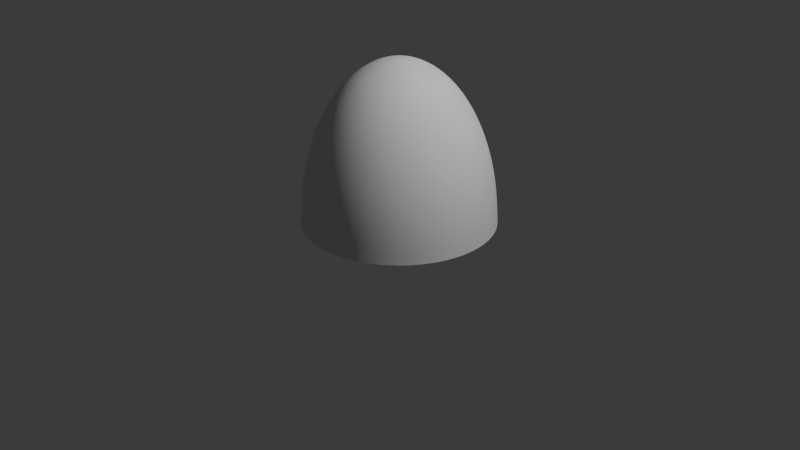 # Source: bulletHead.blend  (saved by Blender 4.5.91; exported with 4.5.12 LTS)
import bpy
from mathutils import Matrix  # noqa: F401  (used for matrix-valued properties, if any)

bpy.ops.wm.read_factory_settings(use_empty=True)
scene = bpy.context.scene
scene.name = 'Scene'

# ---- collections
col_collection = bpy.data.collections.new('Collection'); scene.collection.children.link(col_collection)

# ---- node groups
ng_smooth_by_angle = bpy.data.node_groups.new('Smooth by Angle', 'GeometryNodeTree')
_s = ng_smooth_by_angle.interface.new_socket(name='Mesh', in_out='OUTPUT', socket_type='NodeSocketGeometry')
_s = ng_smooth_by_angle.interface.new_socket(name='Mesh', in_out='INPUT', socket_type='NodeSocketGeometry')
_s = ng_smooth_by_angle.interface.new_socket(name='Angle', in_out='INPUT', socket_type='NodeSocketFloat')
_s.subtype = 'ANGLE'
_s.default_value = 0.5236
_s.min_value = 0.0
_s.max_value = 3.142
_s.description = 'Maximum face angle for smooth edges'
_s = ng_smooth_by_angle.interface.new_socket(name='Ignore Sharpness', in_out='INPUT', socket_type='NodeSocketBool')
_s.force_non_field = True
ng_smooth_by_angle.description = 'Set the sharpness of mesh edges based on the angle between the neighboring faces'
ng_smooth_by_angle.is_modifier = True
_N = ng_smooth_by_angle.nodes; _L = ng_smooth_by_angle.links
n0 = _N.new('GeometryNodeSetShadeSmooth'); n0.name = 'Set Shade Smooth'; n0.location = (120, -80)
n0.domain = 'EDGE'
n1 = _N.new('GeometryNodeSetShadeSmooth'); n1.name = 'Set Shade Smooth.001'; n1.location = (300, -80)
n2 = _N.new('NodeGroupOutput'); n2.name = 'Group Output'; n2.location = (480, -80)
n3 = _N.new('GeometryNodeInputMeshEdgeAngle'); n3.name = 'Edge Angle'; n3.location = (-440, -240)
n4 = _N.new('NodeGroupInput'); n4.name = 'Group Input'; n4.location = (-80, -80)
n5 = _N.new('GeometryNodeInputEdgeSmooth'); n5.name = 'Is Edge Smooth'; n5.location = (-260, -120)
n6 = _N.new('GeometryNodeInputShadeSmooth'); n6.name = 'Is Shade Smooth'; n6.location = (-440, -397)
n7 = _N.new('FunctionNodeCompare'); n7.name = 'Compare'; n7.location = (-260, -260)
n7.operation = 'LESS_EQUAL'
n7.inputs[6].default_value = (0.0, 0.0, 0.0, 0.0)
n7.inputs[7].default_value = (0.0, 0.0, 0.0, 0.0)
n8 = _N.new('FunctionNodeBooleanMath'); n8.name = 'Boolean Math.001'; n8.location = (-80, -260)
n9 = _N.new('NodeGroupInput'); n9.name = 'Group Input.001'; n9.location = (-440, -329)
n10 = _N.new('NodeGroupInput'); n10.name = 'Group Input.002'; n10.location = (-259, -189)
n11 = _N.new('FunctionNodeBooleanMath'); n11.name = 'Boolean Math'; n11.location = (-80, -149)
n11.operation = 'OR'
n12 = _N.new('FunctionNodeBooleanMath'); n12.name = 'Boolean Math.002'; n12.location = (-260, -380)
n12.operation = 'OR'
n13 = _N.new('NodeGroupInput'); n13.name = 'Group Input.003'; n13.location = (-440, -460)
_L.new(n3.outputs[0], n7.inputs[0])
_L.new(n1.outputs[0], n2.inputs[0])
_L.new(n9.outputs[1], n7.inputs[1])
_L.new(n7.outputs[0], n8.inputs[0])
_L.new(n4.outputs[0], n0.inputs[0])
_L.new(n0.outputs[0], n1.inputs[0])
_L.new(n8.outputs[0], n0.inputs[2])
_L.new(n10.outputs[2], n11.inputs[1])
_L.new(n5.outputs[0], n11.inputs[0])
_L.new(n11.outputs[0], n0.inputs[1])
_L.new(n13.outputs[2], n12.inputs[1])
_L.new(n6.outputs[0], n12.inputs[0])
_L.new(n12.outputs[0], n8.inputs[1])
n2.is_active_output = True

# ---- world
world_world = bpy.data.worlds.new('World'); scene.world = world_world
world_world.use_nodes = True; world_world.node_tree.nodes.clear()
_N = world_world.node_tree.nodes; _L = world_world.node_tree.links
n0 = _N.new('ShaderNodeOutputWorld'); n0.name = 'World Output'; n0.location = (200, 100)
n1 = _N.new('ShaderNodeBackground'); n1.name = 'Background'; n1.location = (-200, 100)
n1.inputs[0].default_value = (0.05088, 0.05088, 0.05088, 1.0)
_L.new(n1.outputs[0], n0.inputs[0])
n0.is_active_output = True
world_world.color = (0.05088, 0.05088, 0.05088)
world_world.sun_shadow_jitter_overblur = 0.0

# ---- cameras
cam_camera = bpy.data.cameras.new('Camera')
cam_camera.clip_end = 100.0
cam_camera.ortho_scale = 7.314

# ---- lights
light_light = bpy.data.lights.new('Light', 'POINT')
light_light.energy = 1000.0
light_light.shadow_soft_size = 0.1

# ---- meshes
me_sphere = bpy.data.meshes.new('Sphere')
me_sphere.from_pydata([(0.0, 0.5556, 0.8315), (0.0, 0.8315, 0.5556), (0.0, 0.9808, 0.1951), (0.0, 1.0, 0.0), (0.03806, 0.1913, 0.9808), (0.07466, 0.3753, 0.9239), (0.1084, 0.5449, 0.8315), (0.1379, 0.6935, 0.7071), (0.1622, 0.8155, 0.5556), (0.1802, 0.9061, 0.3827), (0.1913, 0.9619, 0.1951), (0.1951, 0.9808, 0.0), (0.07466, 0.1802, 0.9808), (0.1464, 0.3536, 0.9239), (0.2126, 0.5133, 0.8315), (0.2706, 0.6533, 0.7071), (0.3182, 0.7682, 0.5556), (0.3536, 0.8536, 0.3827), (0.3753, 0.9061, 0.1951), (0.3827, 0.9239, 0.0), (0.1084, 0.1622, 0.9808), (0.2126, 0.3182, 0.9239), (0.3087, 0.4619, 0.8315), (0.3928, 0.5879, 0.7071), (0.4619, 0.6913, 0.5556), (0.5133, 0.7682, 0.3827), (0.5449, 0.8155, 0.1951), (0.5556, 0.8315, 0.0), (0.1379, 0.1379, 0.9808), (0.2706, 0.2706, 0.9239), (0.3928, 0.3928, 0.8315), (0.5, 0.5, 0.7071), (0.5879, 0.5879, 0.5556), (0.6533, 0.6533, 0.3827), (0.6935, 0.6935, 0.1951), (0.7071, 0.7071, 0.0), (0.1622, 0.1084, 0.9808), (0.3182, 0.2126, 0.9239), (0.4619, 0.3087, 0.8315), (0.5879, 0.3928, 0.7071), (0.6913, 0.4619, 0.5556), (0.7682, 0.5133, 0.3827), (0.8155, 0.5449, 0.1951), (0.8315, 0.5556, 0.0), (0.0, 0.0, 1.0), (0.1802, 0.07466, 0.9808), (0.3536, 0.1464, 0.9239), (0.5133, 0.2126, 0.8315), (0.6533, 0.2706, 0.7071), (0.7682, 0.3182, 0.5556), (0.8536, 0.3536, 0.3827), (0.9061, 0.3753, 0.1951), (0.9239, 0.3827, 0.0), (0.1913, 0.03806, 0.9808), (0.3753, 0.07466, 0.9239), (0.5449, 0.1084, 0.8315), (0.6935, 0.1379, 0.7071), (0.8155, 0.1622, 0.5556), (0.9061, 0.1802, 0.3827), (0.9619, 0.1913, 0.1951), (0.9808, 0.1951, 0.0), (0.1951, -1.118e-08, 0.9808), (0.3827, -2.235e-08, 0.9239), (0.5556, -5.215e-08, 0.8315), (0.7071, 1.49e-08, 0.7071), (0.8315, -8.941e-08, 0.5556), (0.9239, 4.47e-08, 0.3827), (0.9808, -8.941e-08, 0.1951), (1.0, -1.639e-07, 0.0), (0.1913, -0.03806, 0.9808), (0.3753, -0.07466, 0.9239), (0.5449, -0.1084, 0.8315), (0.6935, -0.1379, 0.7071), (0.8155, -0.1622, 0.5556), (0.9061, -0.1802, 0.3827), (0.9619, -0.1913, 0.1951), (0.9808, -0.1951, 0.0), (0.1802, -0.07466, 0.9808), (0.3536, -0.1464, 0.9239), (0.5133, -0.2126, 0.8315), (0.6533, -0.2706, 0.7071), (0.7682, -0.3182, 0.5556), (0.8536, -0.3536, 0.3827), (0.9061, -0.3753, 0.1951), (0.9239, -0.3827, 0.0), (0.1622, -0.1084, 0.9808), (0.3182, -0.2126, 0.9239), (0.4619, -0.3087, 0.8315), (0.5879, -0.3928, 0.7071), (0.6913, -0.4619, 0.5556), (0.7682, -0.5133, 0.3827), (0.8155, -0.5449, 0.1951), (0.8315, -0.5556, 0.0), (0.1379, -0.1379, 0.9808), (0.2706, -0.2706, 0.9239), (0.3928, -0.3928, 0.8315), (0.5, -0.5, 0.7071), (0.5879, -0.5879, 0.5556), (0.6533, -0.6533, 0.3827), (0.6935, -0.6935, 0.1951), (0.7071, -0.7071, 0.0), (0.1084, -0.1622, 0.9808), (0.2126, -0.3182, 0.9239), (0.3087, -0.4619, 0.8315), (0.3928, -0.5879, 0.7071), (0.4619, -0.6913, 0.5556), (0.5133, -0.7682, 0.3827), (0.5449, -0.8155, 0.1951), (0.5556, -0.8315, 0.0), (0.07466, -0.1802, 0.9808), (0.1464, -0.3536, 0.9239), (0.2126, -0.5133, 0.8315), (0.2706, -0.6533, 0.7071), (0.3182, -0.7682, 0.5556), (0.3536, -0.8536, 0.3827), (0.3753, -0.9061, 0.1951), (0.3827, -0.9239, 0.0), (0.03806, -0.1913, 0.9808), (0.07466, -0.3753, 0.9239), (0.1084, -0.5449, 0.8315), (0.1379, -0.6935, 0.7071), (0.1622, -0.8155, 0.5556), (0.1802, -0.9061, 0.3827), (0.1913, -0.9619, 0.1951), (0.1951, -0.9808, 0.0), (-7.451e-09, -0.1951, 0.9808), (-5.215e-08, -0.3827, 0.9239), (-9.686e-08, -0.5556, 0.8315), (-1.49e-08, -0.7071, 0.7071), (-1.043e-07, -0.8315, 0.5556), (2.98e-08, -0.9239, 0.3827), (-1.341e-07, -0.9808, 0.1951), (-3.278e-07, -1.0, 0.0), (-0.03806, -0.1913, 0.9808), (-0.07466, -0.3753, 0.9239), (-0.1084, -0.5449, 0.8315), (-0.1379, -0.6935, 0.7071), (-0.1622, -0.8155, 0.5556), (-0.1802, -0.9061, 0.3827), (-0.1913, -0.9619, 0.1951), (-0.1951, -0.9808, 0.0), (-0.07466, -0.1802, 0.9808), (-0.1464, -0.3536, 0.9239), (-0.2126, -0.5133, 0.8315), (-0.2706, -0.6533, 0.7071), (-0.3182, -0.7682, 0.5556), (-0.3536, -0.8536, 0.3827), (-0.3753, -0.9061, 0.1951), (-0.3827, -0.9239, 0.0), (-0.1084, -0.1622, 0.9808), (-0.2126, -0.3182, 0.9239), (-0.3087, -0.4619, 0.8315), (-0.3928, -0.5879, 0.7071), (-0.4619, -0.6913, 0.5556), (-0.5133, -0.7682, 0.3827), (-0.5449, -0.8155, 0.1951), (-0.5556, -0.8315, 0.0), (-0.1379, -0.1379, 0.9808), (-0.2706, -0.2706, 0.9239), (-0.3928, -0.3928, 0.8315), (-0.5, -0.5, 0.7071), (-0.5879, -0.5879, 0.5556), (-0.6533, -0.6533, 0.3827), (-0.6935, -0.6935, 0.1951), (-0.7071, -0.7071, 0.0), (-0.1622, -0.1084, 0.9808), (-0.3182, -0.2126, 0.9239), (-0.4619, -0.3087, 0.8315), (-0.5879, -0.3928, 0.7071), (-0.6913, -0.4619, 0.5556), (-0.7682, -0.5133, 0.3827), (-0.8155, -0.5449, 0.1951), (-0.8315, -0.5556, 0.0), (-0.1802, -0.07466, 0.9808), (-0.3536, -0.1464, 0.9239), (-0.5133, -0.2126, 0.8315), (-0.6533, -0.2706, 0.7071), (-0.7682, -0.3182, 0.5556), (-0.8536, -0.3536, 0.3827), (-0.9061, -0.3753, 0.1951), (-0.9239, -0.3827, 0.0), (-0.1913, -0.03806, 0.9808), (-0.3753, -0.07466, 0.9239), (-0.5449, -0.1084, 0.8315), (-0.6935, -0.1379, 0.7071), (-0.8155, -0.1622, 0.5556), (-0.9061, -0.1802, 0.3827), (-0.9619, -0.1913, 0.1951), (-0.9808, -0.1951, 0.0), (-0.1951, 1.863e-08, 0.9808), (-0.3827, 5.215e-08, 0.9239), (-0.5556, 1.49e-07, 0.8315), (-0.7071, 2.98e-08, 0.7071), (-0.8315, 1.639e-07, 0.5556), (-0.9239, 1.49e-08, 0.3827), (-0.9808, 2.682e-07, 0.1951), (-1.0, 4.47e-07, 0.0), (-0.1913, 0.03806, 0.9808), (-0.3753, 0.07466, 0.9239), (-0.5449, 0.1084, 0.8315), (-0.6935, 0.1379, 0.7071), (-0.8155, 0.1622, 0.5556), (-0.9061, 0.1802, 0.3827), (-0.9619, 0.1913, 0.1951), (-0.9808, 0.1951, 0.0), (-0.1802, 0.07466, 0.9808), (-0.3536, 0.1464, 0.9239), (-0.5133, 0.2126, 0.8315), (-0.6533, 0.2706, 0.7071), (-0.7682, 0.3182, 0.5556), (-0.8536, 0.3536, 0.3827), (-0.9061, 0.3753, 0.1951), (-0.9239, 0.3827, 0.0), (-0.1622, 0.1084, 0.9808), (-0.3182, 0.2126, 0.9239), (-0.4619, 0.3087, 0.8315), (-0.5879, 0.3928, 0.7071), (-0.6913, 0.4619, 0.5556), (-0.7682, 0.5133, 0.3827), (-0.8155, 0.5449, 0.1951), (-0.8315, 0.5556, 0.0), (-0.1379, 0.1379, 0.9808), (-0.2706, 0.2706, 0.9239), (-0.3928, 0.3928, 0.8315), (-0.5, 0.5, 0.7071), (-0.5879, 0.5879, 0.5556), (-0.6533, 0.6533, 0.3827), (-0.6935, 0.6935, 0.1951), (-0.7071, 0.7071, 0.0), (-0.1084, 0.1622, 0.9808), (-0.2126, 0.3182, 0.9239), (-0.3087, 0.4619, 0.8315), (-0.3928, 0.5879, 0.7071), (-0.4619, 0.6913, 0.5556), (-0.5133, 0.7682, 0.3827), (-0.5449, 0.8155, 0.1951), (-0.5556, 0.8315, 0.0), (-0.07466, 0.1802, 0.9808), (-0.1464, 0.3536, 0.9239), (-0.2126, 0.5133, 0.8315), (-0.2706, 0.6533, 0.7071), (-0.3182, 0.7682, 0.5556), (-0.3536, 0.8536, 0.3827), (-0.3753, 0.9061, 0.1951), (-0.3827, 0.9239, 0.0), (-0.03806, 0.1913, 0.9808), (-0.07466, 0.3753, 0.9239), (-0.1084, 0.5449, 0.8315), (-0.1379, 0.6935, 0.7071), (-0.1622, 0.8155, 0.5556), (-0.1802, 0.9061, 0.3827), (-0.1913, 0.9619, 0.1951), (-0.1951, 0.9808, 0.0), (1.49e-08, 0.1951, 0.9808), (6.706e-08, 0.3827, 0.9239), (8.941e-08, 0.7071, 0.7071), (5.96e-08, 0.9239, 0.3827)], [], [(0, 254, 5, 6), (255, 0, 6, 7), (1, 255, 7, 8), (256, 1, 8, 9), (2, 256, 9, 10), (3, 2, 10, 11), (253, 44, 4), (254, 253, 4, 5), (5, 4, 12, 13), (6, 5, 13, 14), (7, 6, 14, 15), (8, 7, 15, 16), (9, 8, 16, 17), (10, 9, 17, 18), (11, 10, 18, 19), (4, 44, 12), (17, 16, 24, 25), (18, 17, 25, 26), (19, 18, 26, 27), (12, 44, 20), (13, 12, 20, 21), (14, 13, 21, 22), (15, 14, 22, 23), (16, 15, 23, 24), (21, 20, 28, 29), (22, 21, 29, 30), (23, 22, 30, 31), (24, 23, 31, 32), (25, 24, 32, 33), (26, 25, 33, 34), (27, 26, 34, 35), (20, 44, 28), (33, 32, 40, 41), (34, 33, 41, 42), (35, 34, 42, 43), (28, 44, 36), (29, 28, 36, 37), (30, 29, 37, 38), (31, 30, 38, 39), (32, 31, 39, 40), (38, 37, 46, 47), (39, 38, 47, 48), (40, 39, 48, 49), (41, 40, 49, 50), (42, 41, 50, 51), (43, 42, 51, 52), (36, 44, 45), (37, 36, 45, 46), (51, 50, 58, 59), (52, 51, 59, 60), (45, 44, 53), (46, 45, 53, 54), (47, 46, 54, 55), (48, 47, 55, 56), (49, 48, 56, 57), (50, 49, 57, 58), (55, 54, 62, 63), (56, 55, 63, 64), (57, 56, 64, 65), (58, 57, 65, 66), (59, 58, 66, 67), (60, 59, 67, 68), (53, 44, 61), (54, 53, 61, 62), (67, 66, 74, 75), (68, 67, 75, 76), (61, 44, 69), (62, 61, 69, 70), (63, 62, 70, 71), (64, 63, 71, 72), (65, 64, 72, 73), (66, 65, 73, 74), (72, 71, 79, 80), (73, 72, 80, 81), (74, 73, 81, 82), (75, 74, 82, 83), (76, 75, 83, 84), (69, 44, 77), (70, 69, 77, 78), (71, 70, 78, 79), (84, 83, 91, 92), (77, 44, 85), (78, 77, 85, 86), (79, 78, 86, 87), (80, 79, 87, 88), (81, 80, 88, 89), (82, 81, 89, 90), (83, 82, 90, 91), (89, 88, 96, 97), (90, 89, 97, 98), (91, 90, 98, 99), (92, 91, 99, 100), (85, 44, 93), (86, 85, 93, 94), (87, 86, 94, 95), (88, 87, 95, 96), (93, 44, 101), (94, 93, 101, 102), (95, 94, 102, 103), (96, 95, 103, 104), (97, 96, 104, 105), (98, 97, 105, 106), (99, 98, 106, 107), (100, 99, 107, 108), (105, 104, 112, 113), (106, 105, 113, 114), (107, 106, 114, 115), (108, 107, 115, 116), (101, 44, 109), (102, 101, 109, 110), (103, 102, 110, 111), (104, 103, 111, 112), (110, 109, 117, 118), (111, 110, 118, 119), (112, 111, 119, 120), (113, 112, 120, 121), (114, 113, 121, 122), (115, 114, 122, 123), (116, 115, 123, 124), (109, 44, 117), (122, 121, 129, 130), (123, 122, 130, 131), (124, 123, 131, 132), (117, 44, 125), (118, 117, 125, 126), (119, 118, 126, 127), (120, 119, 127, 128), (121, 120, 128, 129), (126, 125, 133, 134), (127, 126, 134, 135), (128, 127, 135, 136), (129, 128, 136, 137), (130, 129, 137, 138), (131, 130, 138, 139), (132, 131, 139, 140), (125, 44, 133), (138, 137, 145, 146), (139, 138, 146, 147), (140, 139, 147, 148), (133, 44, 141), (134, 133, 141, 142), (135, 134, 142, 143), (136, 135, 143, 144), (137, 136, 144, 145), (143, 142, 150, 151), (144, 143, 151, 152), (145, 144, 152, 153), (146, 145, 153, 154), (147, 146, 154, 155), (148, 147, 155, 156), (141, 44, 149), (142, 141, 149, 150), (155, 154, 162, 163), (156, 155, 163, 164), (149, 44, 157), (150, 149, 157, 158), (151, 150, 158, 159), (152, 151, 159, 160), (153, 152, 160, 161), (154, 153, 161, 162), (160, 159, 167, 168), (161, 160, 168, 169), (162, 161, 169, 170), (163, 162, 170, 171), (164, 163, 171, 172), (157, 44, 165), (158, 157, 165, 166), (159, 158, 166, 167), (172, 171, 179, 180), (165, 44, 173), (166, 165, 173, 174), (167, 166, 174, 175), (168, 167, 175, 176), (169, 168, 176, 177), (170, 169, 177, 178), (171, 170, 178, 179), (176, 175, 183, 184), (177, 176, 184, 185), (178, 177, 185, 186), (179, 178, 186, 187), (180, 179, 187, 188), (173, 44, 181), (174, 173, 181, 182), (175, 174, 182, 183), (188, 187, 195, 196), (181, 44, 189), (182, 181, 189, 190), (183, 182, 190, 191), (184, 183, 191, 192), (185, 184, 192, 193), (186, 185, 193, 194), (187, 186, 194, 195), (193, 192, 200, 201), (194, 193, 201, 202), (195, 194, 202, 203), (196, 195, 203, 204), (189, 44, 197), (190, 189, 197, 198), (191, 190, 198, 199), (192, 191, 199, 200), (197, 44, 205), (198, 197, 205, 206), (199, 198, 206, 207), (200, 199, 207, 208), (201, 200, 208, 209), (202, 201, 209, 210), (203, 202, 210, 211), (204, 203, 211, 212), (209, 208, 216, 217), (210, 209, 217, 218), (211, 210, 218, 219), (212, 211, 219, 220), (205, 44, 213), (206, 205, 213, 214), (207, 206, 214, 215), (208, 207, 215, 216), (214, 213, 221, 222), (215, 214, 222, 223), (216, 215, 223, 224), (217, 216, 224, 225), (218, 217, 225, 226), (219, 218, 226, 227), (220, 219, 227, 228), (213, 44, 221), (226, 225, 233, 234), (227, 226, 234, 235), (228, 227, 235, 236), (221, 44, 229), (222, 221, 229, 230), (223, 222, 230, 231), (224, 223, 231, 232), (225, 224, 232, 233), (231, 230, 238, 239), (232, 231, 239, 240), (233, 232, 240, 241), (234, 233, 241, 242), (235, 234, 242, 243), (236, 235, 243, 244), (229, 44, 237), (230, 229, 237, 238), (243, 242, 250, 251), (244, 243, 251, 252), (237, 44, 245), (238, 237, 245, 246), (239, 238, 246, 247), (240, 239, 247, 248), (241, 240, 248, 249), (242, 241, 249, 250), (247, 246, 254, 0), (248, 247, 0, 255), (249, 248, 255, 1), (250, 249, 1, 256), (251, 250, 256, 2), (252, 251, 2, 3), (245, 44, 253), (246, 245, 253, 254)])
me_sphere.polygons.foreach_set('use_smooth', [True] * 256)
_uv = me_sphere.uv_layers.new(name='UVMap')
_uv.uv.foreach_set('vector', [0.5125, 0.645, 0.5078, 0.5927, 0.5272, 0.5891, 0.5421, 0.6395, 0.5175, 0.7007, 0.5125, 0.645, 0.5421, 0.6395, 0.5578, 0.693, 0.5224, 0.7604, 0.5175, 0.7007, 0.5578, 0.693, 0.5743, 0.7514, 0.5281, 0.8272, 0.5224, 0.7604, 0.5743, 0.7514, 0.5924, 0.8155, 0.5346, 0.9038, 0.5281, 0.8272, 0.5924, 0.8155, 0.6135, 0.8896, 0.5411, 0.9908, 0.5346, 0.9038, 0.6135, 0.8896, 0.6362, 0.9765, 0.5033, 0.5423, 0.4986, 0.4925, 0.5129, 0.5405, 0.5078, 0.5927, 0.5033, 0.5423, 0.5129, 0.5405, 0.5272, 0.5891, 0.5272, 0.5891, 0.5129, 0.5405, 0.522, 0.5367, 0.5455, 0.5817, 0.5421, 0.6395, 0.5272, 0.5891, 0.5455, 0.5817, 0.57, 0.6284, 0.5578, 0.693, 0.5421, 0.6395, 0.57, 0.6284, 0.5957, 0.6776, 0.5743, 0.7514, 0.5578, 0.693, 0.5957, 0.6776, 0.6234, 0.7316, 0.5924, 0.8155, 0.5743, 0.7514, 0.6234, 0.7316, 0.6538, 0.7916, 0.6135, 0.8896, 0.5924, 0.8155, 0.6538, 0.7916, 0.6892, 0.8605, 0.6362, 0.9765, 0.6135, 0.8896, 0.6892, 0.8605, 0.7293, 0.9436, 0.5129, 0.5405, 0.4986, 0.4925, 0.522, 0.5367, 0.6538, 0.7916, 0.6234, 0.7316, 0.668, 0.7027, 0.7097, 0.7558, 0.6892, 0.8605, 0.6538, 0.7916, 0.7097, 0.7558, 0.758, 0.8162, 0.7293, 0.9436, 0.6892, 0.8605, 0.758, 0.8162, 0.8169, 0.8915, 0.522, 0.5367, 0.4986, 0.4925, 0.5302, 0.5313, 0.5455, 0.5817, 0.522, 0.5367, 0.5302, 0.5313, 0.5621, 0.5709, 0.57, 0.6284, 0.5455, 0.5817, 0.5621, 0.5709, 0.5951, 0.6117, 0.5957, 0.6776, 0.57, 0.6284, 0.5951, 0.6117, 0.6298, 0.655, 0.6234, 0.7316, 0.5957, 0.6776, 0.6298, 0.655, 0.668, 0.7027, 0.5621, 0.5709, 0.5302, 0.5313, 0.5372, 0.5244, 0.5762, 0.5569, 0.5951, 0.6117, 0.5621, 0.5709, 0.5762, 0.5569, 0.6166, 0.5906, 0.6298, 0.655, 0.5951, 0.6117, 0.6166, 0.5906, 0.6592, 0.6266, 0.668, 0.7027, 0.6298, 0.655, 0.6592, 0.6266, 0.706, 0.6655, 0.7097, 0.7558, 0.668, 0.7027, 0.706, 0.6655, 0.7576, 0.7095, 0.758, 0.8162, 0.7097, 0.7558, 0.7576, 0.7095, 0.8176, 0.7594, 0.8169, 0.8915, 0.758, 0.8162, 0.8176, 0.7594, 0.8896, 0.8193, 0.5302, 0.5313, 0.4986, 0.4925, 0.5372, 0.5244, 0.7576, 0.7095, 0.706, 0.6655, 0.7358, 0.6216, 0.7953, 0.6546, 0.8176, 0.7594, 0.7576, 0.7095, 0.7953, 0.6546, 0.864, 0.6915, 0.8896, 0.8193, 0.8176, 0.7594, 0.864, 0.6915, 0.9458, 0.7353, 0.5372, 0.5244, 0.4986, 0.4925, 0.5427, 0.5163, 0.5762, 0.5569, 0.5372, 0.5244, 0.5427, 0.5163, 0.5872, 0.5405, 0.6166, 0.5906, 0.5762, 0.5569, 0.5872, 0.5405, 0.6335, 0.5656, 0.6592, 0.6266, 0.6166, 0.5906, 0.6335, 0.5656, 0.6826, 0.5927, 0.706, 0.6655, 0.6592, 0.6266, 0.6826, 0.5927, 0.7358, 0.6216, 0.6335, 0.5656, 0.5872, 0.5405, 0.5949, 0.5223, 0.6452, 0.5378, 0.6826, 0.5927, 0.6335, 0.5656, 0.6452, 0.5378, 0.6983, 0.5547, 0.7358, 0.6216, 0.6826, 0.5927, 0.6983, 0.5547, 0.7567, 0.5727, 0.7953, 0.6546, 0.7358, 0.6216, 0.7567, 0.5727, 0.8213, 0.5933, 0.864, 0.6915, 0.7953, 0.6546, 0.8213, 0.5933, 0.8958, 0.6159, 0.9458, 0.7353, 0.864, 0.6915, 0.8958, 0.6159, 0.9842, 0.6425, 0.5427, 0.5163, 0.4986, 0.4925, 0.5465, 0.5072, 0.5872, 0.5405, 0.5427, 0.5163, 0.5465, 0.5072, 0.5949, 0.5223, 0.8958, 0.6159, 0.8213, 0.5933, 0.8347, 0.5281, 0.9121, 0.5356, 0.9842, 0.6425, 0.8958, 0.6159, 0.9121, 0.5356, 1.004, 0.5445, 0.5465, 0.5072, 0.4986, 0.4925, 0.5484, 0.4976, 0.5949, 0.5223, 0.5465, 0.5072, 0.5484, 0.4976, 0.599, 0.5029, 0.6452, 0.5378, 0.5949, 0.5223, 0.599, 0.5029, 0.6512, 0.5084, 0.6983, 0.5547, 0.6452, 0.5378, 0.6512, 0.5084, 0.7067, 0.5145, 0.7567, 0.5727, 0.6983, 0.5547, 0.7067, 0.5145, 0.7673, 0.5206, 0.8213, 0.5933, 0.7567, 0.5727, 0.7673, 0.5206, 0.8347, 0.5281, 0.6512, 0.5084, 0.599, 0.5029, 0.599, 0.4831, 0.6514, 0.4783, 0.7067, 0.5145, 0.6512, 0.5084, 0.6514, 0.4783, 0.7071, 0.4735, 0.7673, 0.5206, 0.7067, 0.5145, 0.7071, 0.4735, 0.7676, 0.4675, 0.8347, 0.5281, 0.7673, 0.5206, 0.7676, 0.4675, 0.8351, 0.4617, 0.9121, 0.5356, 0.8347, 0.5281, 0.8351, 0.4617, 0.9123, 0.4539, 1.004, 0.5445, 0.9121, 0.5356, 0.9123, 0.4539, 1.004, 0.4447, 0.5484, 0.4976, 0.4986, 0.4925, 0.5485, 0.4878, 0.599, 0.5029, 0.5484, 0.4976, 0.5485, 0.4878, 0.599, 0.4831, 0.9123, 0.4539, 0.8351, 0.4617, 0.8225, 0.3965, 0.8966, 0.3738, 1.004, 0.4447, 0.9123, 0.4539, 0.8966, 0.3738, 0.9843, 0.3471, 0.5485, 0.4878, 0.4986, 0.4925, 0.5466, 0.4781, 0.599, 0.4831, 0.5485, 0.4878, 0.5466, 0.4781, 0.5952, 0.4637, 0.6514, 0.4783, 0.599, 0.4831, 0.5952, 0.4637, 0.6457, 0.4487, 0.7071, 0.4735, 0.6514, 0.4783, 0.6457, 0.4487, 0.6994, 0.4331, 0.7676, 0.4675, 0.7071, 0.4735, 0.6994, 0.4331, 0.7575, 0.4154, 0.8351, 0.4617, 0.7676, 0.4675, 0.7575, 0.4154, 0.8225, 0.3965, 0.6994, 0.4331, 0.6457, 0.4487, 0.6343, 0.4208, 0.6839, 0.395, 0.7575, 0.4154, 0.6994, 0.4331, 0.6839, 0.395, 0.7374, 0.3664, 0.8225, 0.3965, 0.7575, 0.4154, 0.7374, 0.3664, 0.7974, 0.3352, 0.8966, 0.3738, 0.8225, 0.3965, 0.7974, 0.3352, 0.8656, 0.2984, 0.9843, 0.3471, 0.8966, 0.3738, 0.8656, 0.2984, 0.9463, 0.2552, 0.5466, 0.4781, 0.4986, 0.4925, 0.5429, 0.469, 0.5952, 0.4637, 0.5466, 0.4781, 0.5429, 0.469, 0.5878, 0.4454, 0.6457, 0.4487, 0.5952, 0.4637, 0.5878, 0.4454, 0.6343, 0.4208, 0.9463, 0.2552, 0.8656, 0.2984, 0.8205, 0.2306, 0.8912, 0.1725, 0.5429, 0.469, 0.4986, 0.4925, 0.5375, 0.4608, 0.5878, 0.4454, 0.5429, 0.469, 0.5375, 0.4608, 0.5768, 0.4289, 0.6343, 0.4208, 0.5878, 0.4454, 0.5768, 0.4289, 0.6177, 0.3957, 0.6839, 0.395, 0.6343, 0.4208, 0.6177, 0.3957, 0.6613, 0.3607, 0.7374, 0.3664, 0.6839, 0.395, 0.6613, 0.3607, 0.7081, 0.3222, 0.7974, 0.3352, 0.7374, 0.3664, 0.7081, 0.3222, 0.7608, 0.2799, 0.8656, 0.2984, 0.7974, 0.3352, 0.7608, 0.2799, 0.8205, 0.2306, 0.7081, 0.3222, 0.6613, 0.3607, 0.6324, 0.3314, 0.6708, 0.2848, 0.7608, 0.2799, 0.7081, 0.3222, 0.6708, 0.2848, 0.7142, 0.2329, 0.8205, 0.2306, 0.7608, 0.2799, 0.7142, 0.2329, 0.7632, 0.1729, 0.8912, 0.1725, 0.8205, 0.2306, 0.7632, 0.1729, 0.8211, 0.1022, 0.5375, 0.4608, 0.4986, 0.4925, 0.5305, 0.4539, 0.5768, 0.4289, 0.5375, 0.4608, 0.5305, 0.4539, 0.5629, 0.4149, 0.6177, 0.3957, 0.5768, 0.4289, 0.5629, 0.4149, 0.5965, 0.3744, 0.6613, 0.3607, 0.6177, 0.3957, 0.5965, 0.3744, 0.6324, 0.3314, 0.5305, 0.4539, 0.4986, 0.4925, 0.5224, 0.4484, 0.5629, 0.4149, 0.5305, 0.4539, 0.5224, 0.4484, 0.5465, 0.4038, 0.5965, 0.3744, 0.5629, 0.4149, 0.5465, 0.4038, 0.5715, 0.3576, 0.6324, 0.3314, 0.5965, 0.3744, 0.5715, 0.3576, 0.5982, 0.3088, 0.6708, 0.2848, 0.6324, 0.3314, 0.5982, 0.3088, 0.6269, 0.2551, 0.7142, 0.2329, 0.6708, 0.2848, 0.6269, 0.2551, 0.6594, 0.1959, 0.7632, 0.1729, 0.7142, 0.2329, 0.6594, 0.1959, 0.6956, 0.1275, 0.8211, 0.1022, 0.7632, 0.1729, 0.6956, 0.1275, 0.7387, 0.04685, 0.6269, 0.2551, 0.5982, 0.3088, 0.5605, 0.2928, 0.578, 0.2347, 0.6594, 0.1959, 0.6269, 0.2551, 0.578, 0.2347, 0.5983, 0.1703, 0.6956, 0.1275, 0.6594, 0.1959, 0.5983, 0.1703, 0.6205, 0.09621, 0.7387, 0.04685, 0.6956, 0.1275, 0.6205, 0.09621, 0.647, 0.008668, 0.5224, 0.4484, 0.4986, 0.4925, 0.5133, 0.4446, 0.5465, 0.4038, 0.5224, 0.4484, 0.5133, 0.4446, 0.5283, 0.3962, 0.5715, 0.3576, 0.5465, 0.4038, 0.5283, 0.3962, 0.5438, 0.346, 0.5982, 0.3088, 0.5715, 0.3576, 0.5438, 0.346, 0.5605, 0.2928, 0.5283, 0.3962, 0.5133, 0.4446, 0.5037, 0.4427, 0.5089, 0.3923, 0.5438, 0.346, 0.5283, 0.3962, 0.5089, 0.3923, 0.5143, 0.34, 0.5605, 0.2928, 0.5438, 0.346, 0.5143, 0.34, 0.5203, 0.2846, 0.578, 0.2347, 0.5605, 0.2928, 0.5203, 0.2846, 0.5261, 0.2242, 0.5983, 0.1703, 0.578, 0.2347, 0.5261, 0.2242, 0.5335, 0.1571, 0.6205, 0.09621, 0.5983, 0.1703, 0.5335, 0.1571, 0.5408, 0.08015, 0.647, 0.008668, 0.6205, 0.09621, 0.5408, 0.08015, 0.5496, -0.01085, 0.5133, 0.4446, 0.4986, 0.4925, 0.5037, 0.4427, 0.5335, 0.1571, 0.5261, 0.2242, 0.4732, 0.2241, 0.4673, 0.1569, 0.5408, 0.08015, 0.5335, 0.1571, 0.4673, 0.1569, 0.4595, 0.07997, 0.5496, -0.01085, 0.5408, 0.08015, 0.4595, 0.07997, 0.4504, -0.01096, 0.5037, 0.4427, 0.4986, 0.4925, 0.4939, 0.4427, 0.5089, 0.3923, 0.5037, 0.4427, 0.4939, 0.4427, 0.4892, 0.3923, 0.5143, 0.34, 0.5089, 0.3923, 0.4892, 0.3923, 0.4843, 0.3399, 0.5203, 0.2846, 0.5143, 0.34, 0.4843, 0.3399, 0.4794, 0.2844, 0.5261, 0.2242, 0.5203, 0.2846, 0.4794, 0.2844, 0.4732, 0.2241, 0.4892, 0.3923, 0.4939, 0.4427, 0.4843, 0.4445, 0.4698, 0.396, 0.4843, 0.3399, 0.4892, 0.3923, 0.4698, 0.396, 0.4548, 0.3457, 0.4794, 0.2844, 0.4843, 0.3399, 0.4548, 0.3457, 0.4391, 0.2922, 0.4732, 0.2241, 0.4794, 0.2844, 0.4391, 0.2922, 0.4214, 0.2343, 0.4673, 0.1569, 0.4732, 0.2241, 0.4214, 0.2343, 0.4024, 0.1695, 0.4595, 0.07997, 0.4673, 0.1569, 0.4024, 0.1695, 0.3797, 0.09568, 0.4504, -0.01096, 0.4595, 0.07997, 0.3797, 0.09568, 0.353, 0.00832, 0.4939, 0.4427, 0.4986, 0.4925, 0.4843, 0.4445, 0.4024, 0.1695, 0.4214, 0.2343, 0.3725, 0.2544, 0.3413, 0.1946, 0.3797, 0.09568, 0.4024, 0.1695, 0.3413, 0.1946, 0.3046, 0.1266, 0.353, 0.00832, 0.3797, 0.09568, 0.3046, 0.1266, 0.2614, 0.04622, 0.4843, 0.4445, 0.4986, 0.4925, 0.4752, 0.4482, 0.4698, 0.396, 0.4843, 0.4445, 0.4752, 0.4482, 0.4515, 0.4035, 0.4548, 0.3457, 0.4698, 0.396, 0.4515, 0.4035, 0.427, 0.3571, 0.4391, 0.2922, 0.4548, 0.3457, 0.427, 0.3571, 0.4012, 0.3077, 0.4214, 0.2343, 0.4391, 0.2922, 0.4012, 0.3077, 0.3725, 0.2544, 0.427, 0.3571, 0.4515, 0.4035, 0.4351, 0.4144, 0.402, 0.3737, 0.4012, 0.3077, 0.427, 0.3571, 0.402, 0.3737, 0.3671, 0.3303, 0.3725, 0.2544, 0.4012, 0.3077, 0.3671, 0.3303, 0.3285, 0.2836, 0.3413, 0.1946, 0.3725, 0.2544, 0.3285, 0.2836, 0.2863, 0.2311, 0.3046, 0.1266, 0.3413, 0.1946, 0.2863, 0.2311, 0.2371, 0.1717, 0.2614, 0.04622, 0.3046, 0.1266, 0.2371, 0.1717, 0.179, 0.1013, 0.4752, 0.4482, 0.4986, 0.4925, 0.467, 0.4536, 0.4515, 0.4035, 0.4752, 0.4482, 0.467, 0.4536, 0.4351, 0.4144, 0.2371, 0.1717, 0.2863, 0.2311, 0.2394, 0.2776, 0.1796, 0.229, 0.179, 0.1013, 0.2371, 0.1717, 0.1796, 0.229, 0.109, 0.1713, 0.467, 0.4536, 0.4986, 0.4925, 0.46, 0.4605, 0.4351, 0.4144, 0.467, 0.4536, 0.46, 0.4605, 0.421, 0.4283, 0.402, 0.3737, 0.4351, 0.4144, 0.421, 0.4283, 0.3807, 0.3948, 0.3671, 0.3303, 0.402, 0.3737, 0.3807, 0.3948, 0.338, 0.3591, 0.3285, 0.2836, 0.3671, 0.3303, 0.338, 0.3591, 0.2911, 0.3209, 0.2863, 0.2311, 0.3285, 0.2836, 0.2911, 0.3209, 0.2394, 0.2776, 0.338, 0.3591, 0.3807, 0.3948, 0.3639, 0.4197, 0.3151, 0.393, 0.2911, 0.3209, 0.338, 0.3591, 0.3151, 0.393, 0.2617, 0.3647, 0.2394, 0.2776, 0.2911, 0.3209, 0.2617, 0.3647, 0.2026, 0.3324, 0.1796, 0.229, 0.2394, 0.2776, 0.2026, 0.3324, 0.1345, 0.2963, 0.109, 0.1713, 0.1796, 0.229, 0.1345, 0.2963, 0.05398, 0.2536, 0.46, 0.4605, 0.4986, 0.4925, 0.4546, 0.4687, 0.421, 0.4283, 0.46, 0.4605, 0.4546, 0.4687, 0.4101, 0.4446, 0.3807, 0.3948, 0.421, 0.4283, 0.4101, 0.4446, 0.3639, 0.4197, 0.05398, 0.2536, 0.1345, 0.2963, 0.1034, 0.3712, 0.01615, 0.345, 0.4546, 0.4687, 0.4986, 0.4925, 0.4508, 0.4777, 0.4101, 0.4446, 0.4546, 0.4687, 0.4508, 0.4777, 0.4024, 0.4628, 0.3639, 0.4197, 0.4101, 0.4446, 0.4024, 0.4628, 0.3524, 0.4474, 0.3151, 0.393, 0.3639, 0.4197, 0.3524, 0.4474, 0.2993, 0.4307, 0.2617, 0.3647, 0.3151, 0.393, 0.2993, 0.4307, 0.2414, 0.4134, 0.2026, 0.3324, 0.2617, 0.3647, 0.2414, 0.4134, 0.1772, 0.3932, 0.1345, 0.2963, 0.2026, 0.3324, 0.1772, 0.3932, 0.1034, 0.3712, 0.2993, 0.4307, 0.3524, 0.4474, 0.3464, 0.4767, 0.2911, 0.4708, 0.2414, 0.4134, 0.2993, 0.4307, 0.2911, 0.4708, 0.231, 0.4651, 0.1772, 0.3932, 0.2414, 0.4134, 0.231, 0.4651, 0.1642, 0.4578, 0.1034, 0.3712, 0.1772, 0.3932, 0.1642, 0.4578, 0.08751, 0.4506, 0.01615, 0.345, 0.1034, 0.3712, 0.08751, 0.4506, -0.003089, 0.442, 0.4508, 0.4777, 0.4986, 0.4925, 0.4488, 0.4874, 0.4024, 0.4628, 0.4508, 0.4777, 0.4488, 0.4874, 0.3985, 0.4821, 0.3524, 0.4474, 0.4024, 0.4628, 0.3985, 0.4821, 0.3464, 0.4767, -0.003089, 0.442, 0.08751, 0.4506, 0.08743, 0.5316, -0.003032, 0.5407, 0.4488, 0.4874, 0.4986, 0.4925, 0.4488, 0.4972, 0.3985, 0.4821, 0.4488, 0.4874, 0.4488, 0.4972, 0.3985, 0.5018, 0.3464, 0.4767, 0.3985, 0.4821, 0.3985, 0.5018, 0.3463, 0.5067, 0.2911, 0.4708, 0.3464, 0.4767, 0.3463, 0.5067, 0.2909, 0.5116, 0.231, 0.4651, 0.2911, 0.4708, 0.2909, 0.5116, 0.2309, 0.5177, 0.1642, 0.4578, 0.231, 0.4651, 0.2309, 0.5177, 0.164, 0.5237, 0.08751, 0.4506, 0.1642, 0.4578, 0.164, 0.5237, 0.08743, 0.5316, 0.2309, 0.5177, 0.2909, 0.5116, 0.2987, 0.5517, 0.241, 0.5694, 0.164, 0.5237, 0.2309, 0.5177, 0.241, 0.5694, 0.1766, 0.5882, 0.08743, 0.5316, 0.164, 0.5237, 0.1766, 0.5882, 0.1031, 0.6109, -0.003032, 0.5407, 0.08743, 0.5316, 0.1031, 0.6109, 0.01629, 0.6375, 0.4488, 0.4972, 0.4986, 0.4925, 0.4507, 0.5068, 0.3985, 0.5018, 0.4488, 0.4972, 0.4507, 0.5068, 0.4022, 0.5212, 0.3463, 0.5067, 0.3985, 0.5018, 0.4022, 0.5212, 0.352, 0.5361, 0.2909, 0.5116, 0.3463, 0.5067, 0.352, 0.5361, 0.2987, 0.5517, 0.4507, 0.5068, 0.4986, 0.4925, 0.4544, 0.5158, 0.4022, 0.5212, 0.4507, 0.5068, 0.4544, 0.5158, 0.4097, 0.5394, 0.352, 0.5361, 0.4022, 0.5212, 0.4097, 0.5394, 0.3634, 0.5638, 0.2987, 0.5517, 0.352, 0.5361, 0.3634, 0.5638, 0.3141, 0.5895, 0.241, 0.5694, 0.2987, 0.5517, 0.3141, 0.5895, 0.2611, 0.6181, 0.1766, 0.5882, 0.241, 0.5694, 0.2611, 0.6181, 0.2016, 0.6491, 0.1031, 0.6109, 0.1766, 0.5882, 0.2016, 0.6491, 0.134, 0.6855, 0.01629, 0.6375, 0.1031, 0.6109, 0.134, 0.6855, 0.05411, 0.7286, 0.2611, 0.6181, 0.3141, 0.5895, 0.3366, 0.6236, 0.2901, 0.6619, 0.2016, 0.6491, 0.2611, 0.6181, 0.2901, 0.6619, 0.2378, 0.7038, 0.134, 0.6855, 0.2016, 0.6491, 0.2378, 0.7038, 0.1787, 0.7527, 0.05411, 0.7286, 0.134, 0.6855, 0.1787, 0.7527, 0.1089, 0.8104, 0.4544, 0.5158, 0.4986, 0.4925, 0.4598, 0.524, 0.4097, 0.5394, 0.4544, 0.5158, 0.4598, 0.524, 0.4206, 0.5558, 0.3634, 0.5638, 0.4097, 0.5394, 0.4206, 0.5558, 0.3799, 0.5888, 0.3141, 0.5895, 0.3634, 0.5638, 0.3799, 0.5888, 0.3366, 0.6236, 0.4206, 0.5558, 0.4598, 0.524, 0.4667, 0.531, 0.4344, 0.5698, 0.3799, 0.5888, 0.4206, 0.5558, 0.4344, 0.5698, 0.401, 0.6101, 0.3366, 0.6236, 0.3799, 0.5888, 0.401, 0.6101, 0.3653, 0.6526, 0.2901, 0.6619, 0.3366, 0.6236, 0.3653, 0.6526, 0.3271, 0.6992, 0.2378, 0.7038, 0.2901, 0.6619, 0.3271, 0.6992, 0.284, 0.7504, 0.1787, 0.7527, 0.2378, 0.7038, 0.284, 0.7504, 0.2356, 0.8098, 0.1089, 0.8104, 0.1787, 0.7527, 0.2356, 0.8098, 0.1785, 0.8798, 0.4598, 0.524, 0.4986, 0.4925, 0.4667, 0.531, 0.284, 0.7504, 0.3271, 0.6992, 0.3706, 0.7285, 0.3383, 0.7872, 0.2356, 0.8098, 0.284, 0.7504, 0.3383, 0.7872, 0.3023, 0.8546, 0.1785, 0.8798, 0.2356, 0.8098, 0.3023, 0.8546, 0.26, 0.9341, 0.4667, 0.531, 0.4986, 0.4925, 0.4748, 0.5364, 0.4344, 0.5698, 0.4667, 0.531, 0.4748, 0.5364, 0.4507, 0.5809, 0.401, 0.6101, 0.4344, 0.5698, 0.4507, 0.5809, 0.4258, 0.6269, 0.3653, 0.6526, 0.401, 0.6101, 0.4258, 0.6269, 0.399, 0.6755, 0.3271, 0.6992, 0.3653, 0.6526, 0.399, 0.6755, 0.3706, 0.7285, 0.4258, 0.6269, 0.4507, 0.5809, 0.4688, 0.5886, 0.4533, 0.6385, 0.399, 0.6755, 0.4258, 0.6269, 0.4533, 0.6385, 0.4365, 0.6915, 0.3706, 0.7285, 0.399, 0.6755, 0.4365, 0.6915, 0.4189, 0.7489, 0.3383, 0.7872, 0.3706, 0.7285, 0.4189, 0.7489, 0.3985, 0.8127, 0.3023, 0.8546, 0.3383, 0.7872, 0.3985, 0.8127, 0.3763, 0.8857, 0.26, 0.9341, 0.3023, 0.8546, 0.3763, 0.8857, 0.3503, 0.9714, 0.4748, 0.5364, 0.4986, 0.4925, 0.4839, 0.5402, 0.4507, 0.5809, 0.4748, 0.5364, 0.4839, 0.5402, 0.4688, 0.5886, 0.3763, 0.8857, 0.3985, 0.8127, 0.4626, 0.8264, 0.4547, 0.9021, 0.3503, 0.9714, 0.3763, 0.8857, 0.4547, 0.9021, 0.4454, 0.9903, 0.4839, 0.5402, 0.4986, 0.4925, 0.4935, 0.5422, 0.4688, 0.5886, 0.4839, 0.5402, 0.4935, 0.5422, 0.4881, 0.5925, 0.4533, 0.6385, 0.4688, 0.5886, 0.4881, 0.5925, 0.4826, 0.6445, 0.4365, 0.6915, 0.4533, 0.6385, 0.4826, 0.6445, 0.4765, 0.6999, 0.4189, 0.7489, 0.4365, 0.6915, 0.4765, 0.6999, 0.4702, 0.7593, 0.3985, 0.8127, 0.4189, 0.7489, 0.4702, 0.7593, 0.4626, 0.8264, 0.4826, 0.6445, 0.4881, 0.5925, 0.5078, 0.5927, 0.5125, 0.645, 0.4765, 0.6999, 0.4826, 0.6445, 0.5125, 0.645, 0.5175, 0.7007, 0.4702, 0.7593, 0.4765, 0.6999, 0.5175, 0.7007, 0.5224, 0.7604, 0.4626, 0.8264, 0.4702, 0.7593, 0.5224, 0.7604, 0.5281, 0.8272, 0.4547, 0.9021, 0.4626, 0.8264, 0.5281, 0.8272, 0.5346, 0.9038, 0.4454, 0.9903, 0.4547, 0.9021, 0.5346, 0.9038, 0.5411, 0.9908, 0.4935, 0.5422, 0.4986, 0.4925, 0.5033, 0.5423, 0.4881, 0.5925, 0.4935, 0.5422, 0.5033, 0.5423, 0.5078, 0.5927])
me_sphere.update()

# ---- objects
ob_light = bpy.data.objects.new('Light', light_light)
ob_camera = bpy.data.objects.new('Camera', cam_camera)
ob_sphere = bpy.data.objects.new('Sphere', me_sphere)

# ---- transforms, parenting, visibility, modifiers, constraints
ob_light.location = (4.076, 1.005, 5.904)
ob_light.rotation_euler = (0.6503, 0.05522, 1.866)
ob_light.lock_rotations_4d = False
ob_light.empty_display_type = 'ARROWS'
ob_light.color = (0.0, 0.0, 0.0, 0.0)
ob_light.lineart.crease_threshold = 0.0
ob_camera.location = (7.359, -6.926, 4.958)
ob_camera.rotation_euler = (1.109, 0.0, 0.8149)
ob_camera.lock_rotations_4d = False
ob_camera.empty_display_type = 'ARROWS'
ob_camera.color = (0.0, 0.0, 0.0, 0.0)
ob_camera.display_type = 'WIRE'
ob_camera.lineart.crease_threshold = 0.0
ob_sphere.location = (0.0, 0.0, 0.0)
ob_sphere.scale = (1.0, 1.0, 1.698)
_m = ob_sphere.modifiers.new('Subdivision', 'SUBSURF')
_m = ob_sphere.modifiers.new('Smooth by Angle', 'NODES')
_m.node_group = ng_smooth_by_angle
_m.use_pin_to_last = True
_m.show_group_selector = False

# ---- collection membership
col_collection.objects.link(ob_light)
col_collection.objects.link(ob_camera)
col_collection.objects.link(ob_sphere)

# ---- scene / render settings (as saved in the file)
scene.camera = ob_camera
scene.frame_start = 1; scene.frame_end = 250; scene.frame_set(1)
scene.render.engine = 'BLENDER_EEVEE_NEXT'
bpy.context.view_layer.update()
